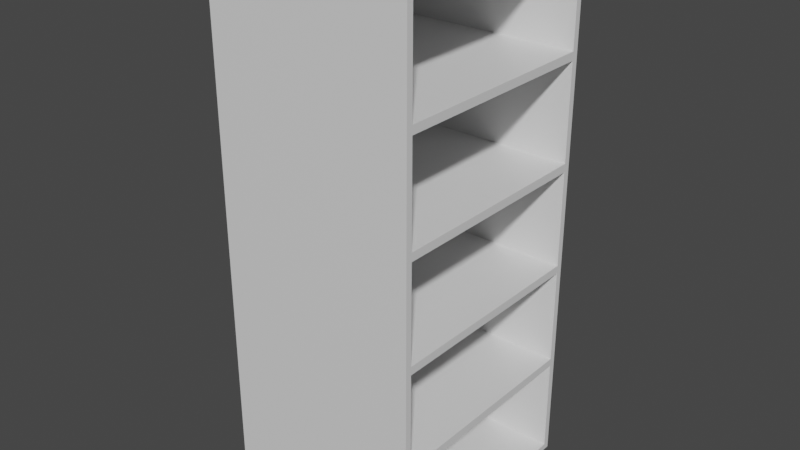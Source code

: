 # Source: Pantry_Base.blend  (saved by Blender 2.93.21; exported with 4.5.12 LTS)
import bpy
from mathutils import Matrix  # noqa: F401  (used for matrix-valued properties, if any)

bpy.ops.wm.read_factory_settings(use_empty=True)
scene = bpy.context.scene
scene.name = 'Scene'

# ---- collections
col_collection = bpy.data.collections.new('Collection'); scene.collection.children.link(col_collection)

# ---- materials (node trees are filled in below, after node groups)
mat_material = bpy.data.materials.new('Material')
mat_material.alpha_threshold = 0.0
mat_material.use_transparent_shadow = False
mat_material.line_color = (0.0, 0.0, 0.0, 1.0)

# ---- material node trees
mat_material.use_nodes = True; mat_material.node_tree.nodes.clear()
_N = mat_material.node_tree.nodes; _L = mat_material.node_tree.links
n0 = _N.new('ShaderNodeOutputMaterial'); n0.name = 'Material Output'; n0.location = (300, 300)
n1 = _N.new('ShaderNodeBsdfPrincipled'); n1.name = 'Principled BSDF'; n1.location = (10, 300)
n1.distribution = 'GGX'
n1.subsurface_method = 'BURLEY'
n1.inputs[2].default_value = 0.4
n1.inputs[3].default_value = 1.45
n1.inputs[27].default_value = (0.0, 0.0, 0.0, 1.0)
n1.inputs[28].default_value = 1.0
_L.new(n1.outputs[0], n0.inputs[0])
n0.is_active_output = True

# ---- world
world_world = bpy.data.worlds.new('World'); scene.world = world_world
world_world.use_nodes = True; world_world.node_tree.nodes.clear()
_N = world_world.node_tree.nodes; _L = world_world.node_tree.links
n0 = _N.new('ShaderNodeOutputWorld'); n0.name = 'World Output'; n0.location = (300, 300)
n1 = _N.new('ShaderNodeBackground'); n1.name = 'Background'; n1.location = (10, 300)
n1.inputs[0].default_value = (0.05088, 0.05088, 0.05088, 1.0)
_L.new(n1.outputs[0], n0.inputs[0])
n0.is_active_output = True
world_world.color = (0.05088, 0.05088, 0.05088)
world_world.use_sun_shadow = False
world_world.sun_shadow_jitter_overblur = 0.0

# ---- meshes
me_cube = bpy.data.meshes.new('Cube')
me_cube.from_pydata([(0.4064, 0.4572, 2.134), (0.4064, 0.4572, 1.192e-07), (0.4064, -0.4572, 2.134), (0.4064, -0.4572, 1.192e-07), (-0.4064, 0.4572, 2.134), (-0.4064, 0.4572, 1.192e-07), (-0.4064, -0.4572, 2.134), (-0.4064, -0.4572, 1.192e-07), (-0.3302, 0.4318, 2.108), (-0.3302, 0.4318, 0.0254), (-0.3302, -0.4318, 2.108), (-0.3302, -0.4318, 0.0254), (0.4064, -0.4318, 2.108), (0.4064, 0.4318, 2.108), (0.4064, -0.4318, 0.0254), (0.4064, 0.4318, 0.0254), (-0.3302, 0.4318, 0.0254), (-0.3302, -0.4318, 0.0254), (0.4064, -0.4318, 0.0254), (0.4064, 0.4318, 0.0254), (-0.3302, -0.4318, 1.692), (-0.3302, -0.4318, 1.275), (-0.3302, -0.4318, 0.8585), (-0.3302, -0.4318, 0.442), (-0.3302, 0.4318, 1.692), (-0.3302, 0.4318, 1.275), (-0.3302, 0.4318, 0.8585), (-0.3302, 0.4318, 0.442), (0.4064, 0.4318, 1.692), (0.4064, 0.4318, 1.275), (0.4064, 0.4318, 0.8585), (0.4064, 0.4318, 0.442), (0.4064, -0.4318, 1.692), (0.4064, -0.4318, 1.275), (0.4064, -0.4318, 0.8585), (0.4064, -0.4318, 0.442), (0.4064, 0.4318, 1.692), (0.4064, -0.4318, 1.692), (-0.3302, -0.4318, 1.692), (-0.3302, 0.4318, 1.692), (0.4064, 0.4318, 1.692), (0.4064, -0.4318, 1.692), (0.4064, 0.4318, 1.692), (0.4064, -0.4318, 1.692), (-0.3302, -0.4318, 1.692), (-0.3302, 0.4318, 1.692), (0.4064, 0.4318, 1.692), (0.4064, -0.4318, 1.692), (0.4064, 0.4318, 1.692), (0.4064, -0.4318, 1.692), (-0.3302, -0.4318, 1.692), (-0.3302, 0.4318, 1.692), (0.4064, 0.4318, 1.692), (0.4064, -0.4318, 1.692), (0.4064, 0.4318, 1.692), (0.4064, -0.4318, 1.692), (0.4064, 0.4318, 1.692), (0.4064, -0.4318, 1.692), (0.4064, 0.4318, 1.692), (0.4064, -0.4318, 1.692), (-0.3302, -0.4318, 1.692), (-0.3302, 0.4318, 1.692), (0.4064, 0.4318, 1.692), (0.4064, -0.4318, 1.692), (0.4064, 0.4318, 1.692), (0.4064, -0.4318, 1.692), (-0.3302, -0.4318, 1.692), (-0.3302, 0.4318, 1.692), (0.4064, 0.4318, 1.692), (0.4064, -0.4318, 1.692), (0.4064, 0.4318, 1.692), (0.4064, -0.4318, 1.692), (-0.3302, -0.4318, 1.275), (-0.3302, -0.4318, 0.8585), (-0.3302, -0.4318, 0.442), (-0.3302, 0.4318, 1.275), (-0.3302, 0.4318, 0.8585), (-0.3302, 0.4318, 0.442), (0.4064, 0.4318, 1.275), (0.4064, 0.4318, 0.8585), (0.4064, 0.4318, 0.442), (0.4064, -0.4318, 1.275), (0.4064, -0.4318, 0.8585), (0.4064, -0.4318, 0.442), (-0.3302, -0.4318, 1.692), (-0.3302, 0.4318, 1.692), (0.4064, 0.4318, 1.692), (0.4064, -0.4318, 1.692), (0.4064, 0.4318, 1.692), (0.4064, -0.4318, 1.692), (-0.3302, -0.4318, 1.275), (-0.3302, -0.4318, 0.8585), (-0.3302, -0.4318, 0.442), (-0.3302, 0.4318, 1.275), (-0.3302, 0.4318, 0.8585), (-0.3302, 0.4318, 0.442), (0.4064, 0.4318, 1.275), (0.4064, 0.4318, 0.8585), (0.4064, 0.4318, 0.442), (0.4064, -0.4318, 1.275), (0.4064, -0.4318, 0.8585), (0.4064, -0.4318, 0.442), (-0.3302, -0.4318, 1.692), (-0.3302, 0.4318, 1.692), (0.4064, 0.4318, 1.692), (0.4064, -0.4318, 1.692), (0.4064, 0.4318, 1.692), (0.4064, -0.4318, 1.692), (-0.3302, -0.4318, 1.242), (-0.3302, -0.4318, 0.8259), (-0.3302, -0.4318, 0.4093), (-0.3302, 0.4318, 1.242), (-0.3302, 0.4318, 0.8259), (-0.3302, 0.4318, 0.4093), (0.4064, 0.4318, 1.242), (0.4064, 0.4318, 0.8259), (0.4064, 0.4318, 0.4093), (0.4064, -0.4318, 1.242), (0.4064, -0.4318, 0.8259), (0.4064, -0.4318, 0.4093), (-0.3302, -0.4318, 1.659), (-0.3302, 0.4318, 1.659), (0.4064, 0.4318, 1.659), (0.4064, -0.4318, 1.659), (0.4064, 0.4318, 1.659), (0.4064, -0.4318, 1.659), (0.4064, 0.4572, 2.134), (0.4064, 0.4572, 1.192e-07)], [], [(0, 4, 6, 2), (3, 2, 6, 7), (7, 6, 4, 5), (5, 1, 3, 7), (0, 2, 12, 13), (14, 3, 1, 15), (5, 4, 0, 1), (10, 8, 13, 12), (32, 20, 10, 12), (20, 24, 8, 10), (14, 15, 19, 18), (31, 27, 9, 15), (16, 17, 18, 19), (15, 9, 16, 19), (11, 14, 18, 17), (9, 11, 17, 16), (13, 8, 24, 28), (28, 24, 25, 29), (29, 25, 26, 30), (30, 26, 27, 31), (11, 9, 27, 23), (23, 27, 26, 22), (22, 26, 25, 21), (21, 25, 24, 20), (14, 11, 23, 35), (35, 23, 22, 34), (34, 22, 21, 33), (33, 21, 20, 32), (3, 14, 35, 34, 33, 32, 12, 2), (1, 0, 13, 28, 29, 30, 31, 15), (28, 32, 37, 36), (24, 28, 40, 39), (32, 20, 38, 41), (20, 24, 39, 38), (36, 37, 43, 42), (42, 43, 49, 48), (38, 39, 45, 44), (41, 38, 44, 47), (39, 40, 46, 45), (47, 44, 50, 53), (45, 46, 52, 51), (48, 49, 55, 54), (44, 45, 51, 50), (54, 55, 57, 56), (56, 57, 59, 58), (50, 51, 61, 60), (53, 50, 60, 63), (58, 59, 65, 64), (51, 52, 62, 61), (63, 60, 66, 69), (61, 62, 68, 67), (64, 65, 71, 70), (60, 61, 67, 66), (25, 21, 72, 75), (29, 33, 81, 78), (67, 68, 86, 85), (23, 35, 83, 74), (25, 29, 78, 75), (66, 67, 85, 84), (22, 34, 82, 73), (26, 30, 79, 76), (69, 66, 84, 87), (21, 33, 81, 72), (31, 27, 77, 80), (70, 71, 89, 88), (27, 23, 74, 77), (31, 35, 83, 80), (26, 22, 73, 76), (30, 34, 82, 79), (77, 74, 92, 95), (78, 81, 99, 96), (76, 73, 91, 94), (85, 86, 104, 103), (75, 72, 90, 93), (84, 85, 103, 102), (74, 83, 101, 92), (87, 84, 102, 105), (73, 82, 100, 91), (75, 78, 96, 93), (88, 89, 107, 106), (72, 81, 99, 90), (76, 79, 97, 94), (80, 83, 101, 98), (80, 77, 95, 98), (79, 82, 100, 97), (92, 101, 119, 110), (105, 102, 120, 123), (91, 100, 118, 109), (93, 96, 114, 111), (106, 107, 125, 124), (90, 99, 117, 108), (94, 97, 115, 112), (98, 101, 119, 116), (98, 95, 113, 116), (97, 100, 118, 115), (95, 92, 110, 113), (96, 99, 117, 114), (94, 91, 109, 112), (103, 104, 122, 121), (93, 90, 108, 111), (102, 103, 121, 120), (93, 90, 99, 96), (114, 117, 108, 111), (103, 102, 107, 106), (121, 124, 125, 120), (94, 91, 100, 97), (115, 118, 109, 112), (92, 95, 98, 101), (116, 113, 110, 119), (0, 1, 127, 126)])
_uv = me_cube.uv_layers.new(name='UVMap')
_uv.uv.foreach_set('vector', [0.625, 0.5, 0.875, 0.5, 0.875, 0.75, 0.625, 0.75, 0.375, 0.75, 0.625, 0.75, 0.625, 1.0, 0.375, 1.0, 0.375, 0.0, 0.625, 0.0, 0.625, 0.25, 0.375, 0.25, 0.125, 0.5, 0.375, 0.5, 0.375, 0.75, 0.125, 0.75, 0.625, 0.5, 0.625, 0.75, 0.6333, 0.75, 0.6333, 0.5, 0.378, 0.7431, 0.375, 0.75, 0.375, 0.5, 0.378, 0.5069, 0.375, 0.25, 0.625, 0.25, 0.625, 0.5, 0.375, 0.5, 0.875, 0.75, 0.875, 0.5, 0.6333, 0.5, 0.6333, 0.75, 0.575, 0.7583, 0.575, 1.0, 0.625, 1.0, 0.625, 0.7583, 0.575, 0.0, 0.575, 0.25, 0.625, 0.25, 0.625, 0.0, 0.378, 0.7431, 0.378, 0.5069, 0.378, 0.5069, 0.378, 0.7431, 0.425, 0.4917, 0.425, 0.25, 0.375, 0.25, 0.375, 0.4917, 0.125, 0.5, 0.125, 0.75, 0.3667, 0.75, 0.3667, 0.5, 0.375, 0.4917, 0.375, 0.25, 0.375, 0.25, 0.375, 0.4917, 0.375, 1.0, 0.375, 0.7583, 0.375, 0.7583, 0.375, 1.0, 0.375, 0.25, 0.375, 0.0, 0.375, 0.0, 0.375, 0.25, 0.625, 0.4917, 0.625, 0.25, 0.575, 0.25, 0.575, 0.4917, 0.575, 0.4917, 0.575, 0.25, 0.525, 0.25, 0.525, 0.4917, 0.525, 0.4917, 0.525, 0.25, 0.475, 0.25, 0.475, 0.4917, 0.475, 0.4917, 0.475, 0.25, 0.425, 0.25, 0.425, 0.4917, 0.375, 0.0, 0.375, 0.25, 0.425, 0.25, 0.425, 0.0, 0.425, 0.0, 0.425, 0.25, 0.475, 0.25, 0.475, 0.0, 0.475, 0.0, 0.475, 0.25, 0.525, 0.25, 0.525, 0.0, 0.525, 0.0, 0.525, 0.25, 0.575, 0.25, 0.575, 0.0, 0.375, 0.7583, 0.375, 1.0, 0.425, 1.0, 0.425, 0.7583, 0.425, 0.7583, 0.425, 1.0, 0.475, 1.0, 0.475, 0.7583, 0.475, 0.7583, 0.475, 1.0, 0.525, 1.0, 0.525, 0.7583, 0.525, 0.7583, 0.525, 1.0, 0.575, 1.0, 0.575, 0.7583, 0.375, 0.75, 0.378, 0.7431, 0.425, 0.7583, 0.475, 0.7583, 0.525, 0.7583, 0.575, 0.7583, 0.625, 0.7583, 0.625, 0.75, 0.375, 0.5, 0.625, 0.5, 0.625, 0.4917, 0.575, 0.4917, 0.525, 0.4917, 0.475, 0.4917, 0.425, 0.4917, 0.378, 0.5069, 0.0, 0.0, 0.0, 0.0, 0.0, 0.0, 0.0, 0.0, 0.575, 0.25, 0.575, 0.4917, 0.575, 0.4917, 0.575, 0.25, 0.575, 0.7583, 0.575, 1.0, 0.575, 1.0, 0.575, 0.7583, 0.575, 0.0, 0.575, 0.25, 0.575, 0.25, 0.575, 0.0, 0.0, 0.0, 0.0, 0.0, 0.0, 0.0, 0.0, 0.0, 0.0, 0.0, 0.0, 0.0, 0.0, 0.0, 0.0, 0.0, 0.575, 0.0, 0.575, 0.25, 0.575, 0.25, 0.575, 0.0, 0.575, 0.7583, 0.575, 1.0, 0.575, 1.0, 0.575, 0.7583, 0.575, 0.25, 0.575, 0.4917, 0.575, 0.4917, 0.575, 0.25, 0.575, 0.7583, 0.575, 1.0, 0.575, 1.0, 0.575, 0.7583, 0.575, 0.25, 0.575, 0.4917, 0.575, 0.4917, 0.575, 0.25, 0.0, 0.0, 0.0, 0.0, 0.0, 0.0, 0.0, 0.0, 0.575, 0.0, 0.575, 0.25, 0.575, 0.25, 0.575, 0.0, 0.0, 0.0, 0.0, 0.0, 0.0, 0.0, 0.0, 0.0, 0.0, 0.0, 0.0, 0.0, 0.0, 0.0, 0.0, 0.0, 0.575, 0.0, 0.575, 0.25, 0.575, 0.25, 0.575, 0.0, 0.575, 0.7583, 0.575, 1.0, 0.575, 1.0, 0.575, 0.7583, 0.0, 0.0, 0.0, 0.0, 0.0, 0.0, 0.0, 0.0, 0.575, 0.25, 0.575, 0.4917, 0.575, 0.4917, 0.575, 0.25, 0.575, 0.7583, 0.575, 1.0, 0.575, 1.0, 0.575, 0.7583, 0.575, 0.25, 0.575, 0.4917, 0.575, 0.4917, 0.575, 0.25, 0.0, 0.0, 0.0, 0.0, 0.0, 0.0, 0.0, 0.0, 0.575, 0.0, 0.575, 0.25, 0.575, 0.25, 0.575, 0.0, 0.525, 0.25, 0.525, 0.0, 0.525, 0.0, 0.525, 0.25, 0.0, 0.0, 0.0, 0.0, 0.0, 0.0, 0.0, 0.0, 0.575, 0.25, 0.575, 0.4917, 0.575, 0.4917, 0.575, 0.25, 0.425, 1.0, 0.425, 0.7583, 0.425, 0.7583, 0.425, 1.0, 0.525, 0.25, 0.525, 0.4917, 0.525, 0.4917, 0.525, 0.25, 0.575, 0.0, 0.575, 0.25, 0.575, 0.25, 0.575, 0.0, 0.475, 1.0, 0.475, 0.7583, 0.475, 0.7583, 0.475, 1.0, 0.475, 0.25, 0.475, 0.4917, 0.475, 0.4917, 0.475, 0.25, 0.575, 0.7583, 0.575, 1.0, 0.575, 1.0, 0.575, 0.7583, 0.525, 1.0, 0.525, 0.7583, 0.525, 0.7583, 0.525, 1.0, 0.425, 0.4917, 0.425, 0.25, 0.425, 0.25, 0.425, 0.4917, 0.0, 0.0, 0.0, 0.0, 0.0, 0.0, 0.0, 0.0, 0.425, 0.25, 0.425, 0.0, 0.425, 0.0, 0.425, 0.25, 0.0, 0.0, 0.0, 0.0, 0.0, 0.0, 0.0, 0.0, 0.475, 0.25, 0.475, 0.0, 0.475, 0.0, 0.475, 0.25, 0.0, 0.0, 0.0, 0.0, 0.0, 0.0, 0.0, 0.0, 0.425, 0.25, 0.425, 0.0, 0.425, 0.0, 0.425, 0.25, 0.0, 0.0, 0.0, 0.0, 0.0, 0.0, 0.0, 0.0, 0.475, 0.25, 0.475, 0.0, 0.475, 0.0, 0.475, 0.25, 0.575, 0.25, 0.575, 0.4917, 0.575, 0.4917, 0.575, 0.25, 0.525, 0.25, 0.525, 0.0, 0.525, 0.0, 0.525, 0.25, 0.575, 0.0, 0.575, 0.25, 0.575, 0.25, 0.575, 0.0, 0.425, 1.0, 0.425, 0.7583, 0.425, 0.7583, 0.425, 1.0, 0.575, 0.7583, 0.575, 1.0, 0.575, 1.0, 0.575, 0.7583, 0.475, 1.0, 0.475, 0.7583, 0.475, 0.7583, 0.475, 1.0, 0.525, 0.25, 0.525, 0.4917, 0.525, 0.4917, 0.525, 0.25, 0.0, 0.0, 0.0, 0.0, 0.0, 0.0, 0.0, 0.0, 0.525, 1.0, 0.525, 0.7583, 0.525, 0.7583, 0.525, 1.0, 0.475, 0.25, 0.475, 0.4917, 0.475, 0.4917, 0.475, 0.25, 0.0, 0.0, 0.0, 0.0, 0.0, 0.0, 0.0, 0.0, 0.425, 0.4917, 0.425, 0.25, 0.425, 0.25, 0.425, 0.4917, 0.0, 0.0, 0.0, 0.0, 0.0, 0.0, 0.0, 0.0, 0.425, 1.0, 0.425, 0.7583, 0.425, 0.7583, 0.425, 1.0, 0.575, 0.7583, 0.575, 1.0, 0.575, 1.0, 0.575, 0.7583, 0.475, 1.0, 0.475, 0.7583, 0.475, 0.7583, 0.475, 1.0, 0.525, 0.25, 0.525, 0.4917, 0.525, 0.4917, 0.525, 0.25, 0.0, 0.0, 0.0, 0.0, 0.0, 0.0, 0.0, 0.0, 0.525, 1.0, 0.525, 0.7583, 0.525, 0.7583, 0.525, 1.0, 0.475, 0.25, 0.475, 0.4917, 0.475, 0.4917, 0.475, 0.25, 0.0, 0.0, 0.0, 0.0, 0.0, 0.0, 0.0, 0.0, 0.425, 0.4917, 0.425, 0.25, 0.425, 0.25, 0.425, 0.4917, 0.0, 0.0, 0.0, 0.0, 0.0, 0.0, 0.0, 0.0, 0.425, 0.25, 0.425, 0.0, 0.425, 0.0, 0.425, 0.25, 0.0, 0.0, 0.0, 0.0, 0.0, 0.0, 0.0, 0.0, 0.475, 0.25, 0.475, 0.0, 0.475, 0.0, 0.475, 0.25, 0.575, 0.25, 0.575, 0.4917, 0.575, 0.4917, 0.575, 0.25, 0.525, 0.25, 0.525, 0.0, 0.525, 0.0, 0.525, 0.25, 0.575, 0.0, 0.575, 0.25, 0.575, 0.25, 0.575, 0.0, 0.525, 0.25, 0.525, 0.0, 0.525, 0.7583, 0.0, 0.0, 0.0, 0.0, 0.0, 0.0, 0.525, 1.0, 0.525, 0.25, 0.575, 0.25, 0.575, 0.0, 0.0, 0.0, 0.0, 0.0, 0.575, 0.25, 0.0, 0.0, 0.0, 0.0, 0.575, 0.0, 0.475, 0.25, 0.475, 0.0, 0.475, 0.7583, 0.0, 0.0, 0.0, 0.0, 0.0, 0.0, 0.475, 1.0, 0.475, 0.25, 0.425, 0.0, 0.425, 0.25, 0.425, 0.4917, 0.0, 0.0, 0.0, 0.0, 0.425, 0.25, 0.425, 1.0, 0.0, 0.0, 0.625, 0.5, 0.375, 0.5, 0.375, 0.5, 0.625, 0.5])
me_cube.materials.append(mat_material)
me_cube.use_remesh_preserve_volume = False
me_cube.use_remesh_preserve_attributes = False
me_cube.use_mirror_vertex_groups = False
me_cube.update()

# ---- objects
ob_pantry_base = bpy.data.objects.new('Pantry Base', me_cube)

# ---- transforms, parenting, visibility, modifiers, constraints
ob_pantry_base.location = (0.0, 0.0, 0.0)
ob_pantry_base.lock_rotations_4d = False
ob_pantry_base.empty_display_type = 'ARROWS'
ob_pantry_base.lineart.crease_threshold = 0.0

# ---- collection membership
col_collection.objects.link(ob_pantry_base)

# ---- scene / render settings (as saved in the file)
scene.frame_start = 1; scene.frame_end = 250; scene.frame_set(1)
scene.render.engine = 'BLENDER_EEVEE_NEXT'
scene.cycles.use_denoising = False
scene.cycles.samples = 128
scene.cycles.sampling_pattern = 'TABULATED_SOBOL'
scene.cycles.use_adaptive_sampling = False
scene.cycles.use_light_tree = False
scene.view_settings.view_transform = 'Filmic'
bpy.context.view_layer.update()

# ---- added for rendering (the .blend has no active camera and no usable light): camera, sun
cam_auto = bpy.data.cameras.new('AutoCamera')
cam_auto.lens = 50.0
cam_auto.sensor_width = 36.0
cam_auto.clip_end = 1000.0
ob_auto_camera = bpy.data.objects.new('AutoCamera', cam_auto)
scene.collection.objects.link(ob_auto_camera)
ob_auto_camera.location = (2.27557, -2.73068, 2.88725)
ob_auto_camera.rotation_euler = (1.09748, -7.21219e-08, 0.694738)
scene.camera = ob_auto_camera
light_auto_sun = bpy.data.lights.new('AutoSun', 'SUN')
light_auto_sun.energy = 3.0
light_auto_sun.angle = 0.0523599
ob_auto_sun = bpy.data.objects.new('AutoSun', light_auto_sun)
scene.collection.objects.link(ob_auto_sun)
ob_auto_sun.rotation_euler = (0.872665, 0.174533, 0.523599)
bpy.context.view_layer.update()
